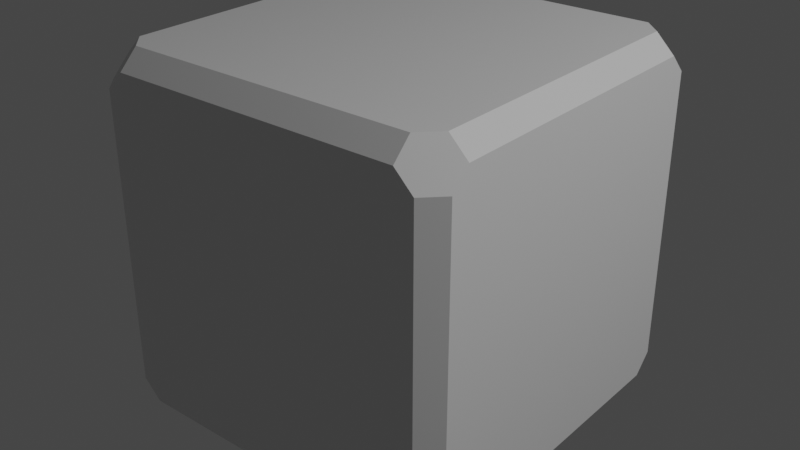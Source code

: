 # Source: BuildingBlock.blend  (saved by Blender 3.6.13; exported with 4.5.12 LTS)
import bpy
from mathutils import Matrix  # noqa: F401  (used for matrix-valued properties, if any)

bpy.ops.wm.read_factory_settings(use_empty=True)
scene = bpy.context.scene
scene.name = 'Scene'

# ---- collections
col_collection = bpy.data.collections.new('Collection'); scene.collection.children.link(col_collection)

# ---- materials (node trees are filled in below, after node groups)
mat_material = bpy.data.materials.new('Material')
mat_material.alpha_threshold = 0.0
mat_material.use_transparent_shadow = False
mat_material.roughness = 0.5
mat_material.line_color = (0.0, 0.0, 0.0, 1.0)

# ---- material node trees
mat_material.use_nodes = True; mat_material.node_tree.nodes.clear()
_N = mat_material.node_tree.nodes; _L = mat_material.node_tree.links
n0 = _N.new('ShaderNodeOutputMaterial'); n0.name = 'Material Output'; n0.location = (300, 300)
n1 = _N.new('ShaderNodeBsdfPrincipled'); n1.name = 'Principled BSDF'; n1.location = (10, 300)
n1.distribution = 'GGX'
n1.subsurface_method = 'RANDOM_WALK_SKIN'
n1.inputs[3].default_value = 1.45
n1.inputs[27].default_value = (0.0, 0.0, 0.0, 1.0)
n1.inputs[28].default_value = 1.0
_L.new(n1.outputs[0], n0.inputs[0])
n0.is_active_output = True

# ---- world
world_world = bpy.data.worlds.new('World'); scene.world = world_world
world_world.use_nodes = True; world_world.node_tree.nodes.clear()
_N = world_world.node_tree.nodes; _L = world_world.node_tree.links
n0 = _N.new('ShaderNodeOutputWorld'); n0.name = 'World Output'; n0.location = (300, 300)
n1 = _N.new('ShaderNodeBackground'); n1.name = 'Background'; n1.location = (10, 300)
n1.inputs[0].default_value = (0.05088, 0.05088, 0.05088, 1.0)
_L.new(n1.outputs[0], n0.inputs[0])
n0.is_active_output = True
world_world.color = (0.05088, 0.05088, 0.05088)
world_world.use_sun_shadow = False
world_world.sun_shadow_jitter_overblur = 0.0

# ---- lights
light_light = bpy.data.lights.new('Light', 'POINT')
light_light.transmission_factor = 0.0
light_light.energy = 1000.0
light_light.shadow_soft_size = 0.1
light_light.shadow_maximum_resolution = 0.006
light_light.use_absolute_resolution = True

# ---- meshes
me_cube = bpy.data.meshes.new('Cube')
me_cube.from_pydata([(-1.0, -0.8, 0.9), (-1.1, -0.8, 1.0), (-1.2, -0.9, 1.0), (-1.2, -1.0, 0.9), (-1.2, 1.0, 0.9), (-1.2, 0.9, 1.0), (-1.1, 0.8, 1.0), (-1.0, 0.8, 0.9), (-3.0, 0.8, 0.9), (-2.9, 0.8, 1.0), (-2.8, 0.9, 1.0), (-2.8, 1.0, 0.9), (-2.8, -1.0, 0.9), (-2.8, -0.9, 1.0), (-2.9, -0.8, 1.0), (-3.0, -0.8, 0.9), (-1.1, -1.0, 0.8), (-1.0, -0.9, 0.8), (-1.0, 0.9, 0.8), (-1.1, 1.0, 0.8), (-2.9, 1.0, 0.8), (-3.0, 0.9, 0.8), (-3.0, -0.9, 0.8), (-2.9, -1.0, 0.8), (-1.1, 1.0, -0.8), (-1.0, 0.9, -0.8), (-1.2, 0.9, -1.0), (-1.2, 1.0, -0.9), (-1.2, -1.0, -0.9), (-1.2, -0.9, -1.0), (-1.0, -0.9, -0.8), (-1.1, -1.0, -0.8), (-3.0, 0.9, -0.8), (-2.9, 1.0, -0.8), (-2.8, 1.0, -0.9), (-2.8, 0.9, -1.0), (-2.9, 0.8, -1.0), (-3.0, 0.8, -0.9), (-3.0, -0.8, -0.9), (-2.9, -0.8, -1.0), (-2.8, -0.9, -1.0), (-2.8, -1.0, -0.9), (-2.9, -1.0, -0.8), (-3.0, -0.9, -0.8), (-1.0, 0.8, -0.9), (-1.1, 0.8, -1.0), (-1.1, -0.8, -1.0), (-1.0, -0.8, -0.9)], [], [(36, 35, 26, 45, 46, 29, 40, 39), (34, 33, 20, 11, 4, 19, 24, 27), (0, 1, 2, 3, 16, 17), (6, 5, 10, 9, 14, 13, 2, 1), (12, 13, 14, 15, 22, 23), (20, 21, 8, 9, 10, 11), (18, 19, 4, 5, 6, 7), (28, 29, 46, 47, 30, 31), (32, 33, 34, 35, 36, 37), (38, 39, 40, 41, 42, 43), (38, 43, 22, 15, 8, 21, 32, 37), (6, 1, 0, 7), (10, 5, 4, 11), (8, 15, 14, 9), (12, 3, 2, 13), (28, 31, 16, 3, 12, 23, 42, 41), (26, 35, 34, 27), (32, 21, 20, 33), (18, 25, 24, 19), (38, 37, 36, 39), (28, 41, 40, 29), (16, 31, 30, 17), (22, 43, 42, 23), (24, 25, 44, 45, 26, 27), (44, 47, 46, 45), (44, 25, 18, 7, 0, 17, 30, 47)])
_uv = me_cube.uv_layers.new(name='UVMap')
_uv.uv.foreach_set('vector', [0.1375, 0.525, 0.15, 0.5125, 0.35, 0.5125, 0.3625, 0.525, 0.3625, 0.725, 0.35, 0.7375, 0.15, 0.7375, 0.1375, 0.725, 0.3875, 0.275, 0.4, 0.2625, 0.6, 0.2625, 0.6125, 0.275, 0.6125, 0.475, 0.6, 0.4875, 0.4, 0.4875, 0.3875, 0.475, 0.6125, 0.725, 0.6375, 0.725, 0.65, 0.7375, 0.6375, 0.75, 0.6125, 0.75, 0.6, 0.7375, 0.6375, 0.525, 0.65, 0.5125, 0.85, 0.5125, 0.8625, 0.525, 0.8625, 0.725, 0.85, 0.7375, 0.65, 0.7375, 0.6375, 0.725, 0.6125, 0.6417, 0.7083, 0.8792, 0.7917, 0.7958, 0.7792, 0.475, 0.6833, 0.2375, 0.6, 0.3208, 0.6708, 0.3333, 0.6, 0.2375, 0.6125, 0.225, 0.6958, 0.3083, 0.7667, 0.4042, 0.7542, 0.4167, 0.6, 0.5125, 0.6, 0.4875, 0.6125, 0.475, 0.625, 0.4875, 0.625, 0.5125, 0.6125, 0.525, 0.3875, 0.775, 0.375, 0.7625, 0.375, 0.7375, 0.3875, 0.725, 0.4, 0.7375, 0.4, 0.7625, 0.3167, 0.3458, 0.4, 0.2625, 0.3875, 0.275, 0.2917, 0.3708, 0.2083, 0.4542, 0.2208, 0.4417, 0.3875, 0.3583, 0.3042, 0.275, 0.2333, 0.5125, 0.2458, 0.8333, 0.3292, 0.9167, 0.4, 0.6792, 0.3875, 0.025, 0.4, 0.0125, 0.6, 0.0125, 0.6125, 0.025, 0.6125, 0.225, 0.6, 0.2375, 0.4, 0.2375, 0.3875, 0.225, 0.6375, 0.525, 0.6375, 0.725, 0.6125, 0.725, 0.6125, 0.525, 0.625, 0.2875, 0.625, 0.4625, 0.6125, 0.475, 0.6125, 0.275, 0.6125, 0.225, 0.6125, 0.025, 0.625, 0.0375, 0.625, 0.2125, 0.6125, 0.975, 0.6125, 0.775, 0.625, 0.7875, 0.625, 0.9625, 0.3875, 0.775, 0.4, 0.7625, 0.6, 0.7625, 0.6125, 0.775, 0.6125, 0.975, 0.6, 0.9875, 0.4, 0.9875, 0.3875, 0.975, 0.35, 0.5125, 0.15, 0.5125, 0.1625, 0.5, 0.3375, 0.5, 0.4, 0.2375, 0.6, 0.2375, 0.6, 0.2625, 0.4, 0.2625, 0.6, 0.5125, 0.4, 0.5125, 0.4, 0.4875, 0.6, 0.4875, 0.125, 0.7125, 0.125, 0.5375, 0.1375, 0.525, 0.1375, 0.725, 0.3375, 0.75, 0.1625, 0.75, 0.15, 0.7375, 0.35, 0.7375, 0.6, 0.7625, 0.4, 0.7625, 0.4, 0.7375, 0.6, 0.7375, 0.6, 0.0125, 0.4, 0.0125, 0.4125, 0.0, 0.5875, 0.0, 0.3875, 0.5, 0.4, 0.5125, 0.3875, 0.525, 0.3625, 0.525, 0.35, 0.5125, 0.3625, 0.5, 0.3875, 0.525, 0.3875, 0.725, 0.3625, 0.725, 0.3625, 0.525, 0.3875, 0.525, 0.4, 0.5125, 0.6, 0.5125, 0.6125, 0.525, 0.6125, 0.725, 0.6, 0.7375, 0.4, 0.7375, 0.3875, 0.725])
me_cube.materials.append(mat_material)
me_cube.use_mirror_vertex_groups = False
me_cube.update()

# ---- objects
ob_cube = bpy.data.objects.new('Cube', me_cube)
ob_light = bpy.data.objects.new('Light', light_light)

# ---- transforms, parenting, visibility, modifiers, constraints
ob_cube.location = (0.0, 0.0, 0.0)
ob_cube.lock_rotations_4d = False
ob_cube.empty_display_type = 'ARROWS'
ob_cube.lineart.crease_threshold = 0.0
ob_light.location = (4.076, 1.005, 5.904)
ob_light.rotation_euler = (0.6503, 0.05522, 1.866)
ob_light.lock_rotations_4d = False
ob_light.empty_display_type = 'ARROWS'
ob_light.color = (0.0, 0.0, 0.0, 0.0)
ob_light.lineart.crease_threshold = 0.0

# ---- collection membership
col_collection.objects.link(ob_cube)
col_collection.objects.link(ob_light)

# ---- scene / render settings (as saved in the file)
scene.frame_start = 1; scene.frame_end = 250; scene.frame_set(1)
scene.render.engine = 'BLENDER_EEVEE_NEXT'
scene.cycles.sampling_pattern = 'TABULATED_SOBOL'
scene.view_settings.view_transform = 'Filmic'
bpy.context.view_layer.update()

# ---- added for rendering (the .blend has no active camera): camera
cam_auto = bpy.data.cameras.new('AutoCamera')
cam_auto.lens = 50.0
cam_auto.sensor_width = 36.0
cam_auto.clip_end = 1000.0
ob_auto_camera = bpy.data.objects.new('AutoCamera', cam_auto)
scene.collection.objects.link(ob_auto_camera)
ob_auto_camera.location = (1.20507, -3.84609, 2.56406)
ob_auto_camera.rotation_euler = (1.09748, -7.21219e-08, 0.694738)
scene.camera = ob_auto_camera
bpy.context.view_layer.update()
